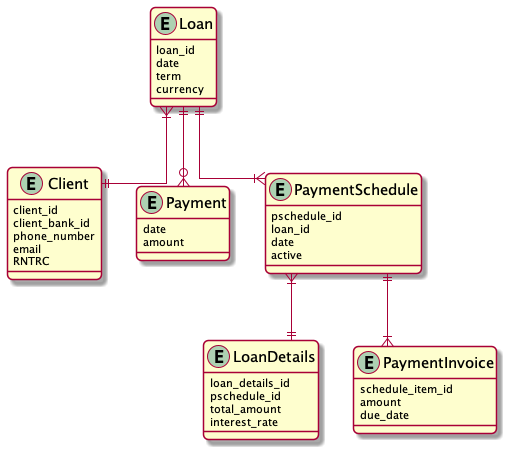

The diagram above was rendered by PlantUML. Its source (embedded in the PNG):
@startuml
skinparam linetype ortho
skinparam roundcorner 10
skinparam classFontSize 15


entity "Loan" as loan {
    loan_id
    date
    term
    currency
}

entity "LoanDetails" as loan_details {
    loan_details_id
    pschedule_id
    total_amount
    interest_rate
}
entity "Client" as client {
    client_id
    client_bank_id
    phone_number
    email
    RNTRC
}
entity "Payment" as payment {
    date
    amount
}
entity "PaymentSchedule" as pschedule {
    pschedule_id
    loan_id
    date
    active
}
entity "PaymentInvoice" as invoice {
    schedule_item_id
    amount
    due_date
}

loan ||--|{ pschedule
loan }|--|| client
loan ||--o{ payment
pschedule }|--|| loan_details
pschedule ||--|{ invoice

@enduml